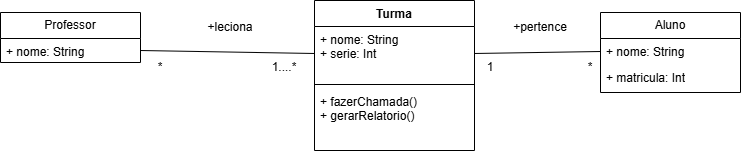

The diagram above was exported from draw.io. Its source (the exported page's mxGraphModel, read from the mxfile embedded in the PNG):
<mxGraphModel dx="1434" dy="780" grid="1" gridSize="10" guides="1" tooltips="1" connect="1" arrows="1" fold="1" page="1" pageScale="1" pageWidth="827" pageHeight="1169" math="0" shadow="0">
  <root>
    <mxCell id="0" />
    <mxCell id="1" parent="0" />
    <mxCell id="TYw_eGsw3Adaz18dS2RH-24" value="Professor" style="swimlane;fontStyle=0;childLayout=stackLayout;horizontal=1;startSize=26;fillColor=none;horizontalStack=0;resizeParent=1;resizeParentMax=0;resizeLast=0;collapsible=1;marginBottom=0;whiteSpace=wrap;html=1;" parent="1" vertex="1">
      <mxGeometry x="20" y="170" width="140" height="50" as="geometry" />
    </mxCell>
    <mxCell id="TYw_eGsw3Adaz18dS2RH-25" value="+ nome: String" style="text;strokeColor=none;fillColor=none;align=left;verticalAlign=top;spacingLeft=4;spacingRight=4;overflow=hidden;rotatable=0;points=[[0,0.5],[1,0.5]];portConstraint=eastwest;whiteSpace=wrap;html=1;" parent="TYw_eGsw3Adaz18dS2RH-24" vertex="1">
      <mxGeometry y="26" width="140" height="24" as="geometry" />
    </mxCell>
    <mxCell id="TYw_eGsw3Adaz18dS2RH-28" value="Turma" style="swimlane;fontStyle=1;align=center;verticalAlign=top;childLayout=stackLayout;horizontal=1;startSize=26;horizontalStack=0;resizeParent=1;resizeParentMax=0;resizeLast=0;collapsible=1;marginBottom=0;whiteSpace=wrap;html=1;" parent="1" vertex="1">
      <mxGeometry x="334" y="158" width="160" height="150" as="geometry" />
    </mxCell>
    <mxCell id="TYw_eGsw3Adaz18dS2RH-29" value="+ nome: String&lt;div&gt;+ serie: Int&lt;/div&gt;" style="text;strokeColor=none;fillColor=none;align=left;verticalAlign=top;spacingLeft=4;spacingRight=4;overflow=hidden;rotatable=0;points=[[0,0.5],[1,0.5]];portConstraint=eastwest;whiteSpace=wrap;html=1;" parent="TYw_eGsw3Adaz18dS2RH-28" vertex="1">
      <mxGeometry y="26" width="160" height="54" as="geometry" />
    </mxCell>
    <mxCell id="TYw_eGsw3Adaz18dS2RH-30" value="" style="line;strokeWidth=1;fillColor=none;align=left;verticalAlign=middle;spacingTop=-1;spacingLeft=3;spacingRight=3;rotatable=0;labelPosition=right;points=[];portConstraint=eastwest;strokeColor=inherit;" parent="TYw_eGsw3Adaz18dS2RH-28" vertex="1">
      <mxGeometry y="80" width="160" height="8" as="geometry" />
    </mxCell>
    <mxCell id="TYw_eGsw3Adaz18dS2RH-31" value="+ fazerChamada()&lt;div&gt;+ gerarRelatorio()&lt;/div&gt;" style="text;strokeColor=none;fillColor=none;align=left;verticalAlign=top;spacingLeft=4;spacingRight=4;overflow=hidden;rotatable=0;points=[[0,0.5],[1,0.5]];portConstraint=eastwest;whiteSpace=wrap;html=1;" parent="TYw_eGsw3Adaz18dS2RH-28" vertex="1">
      <mxGeometry y="88" width="160" height="62" as="geometry" />
    </mxCell>
    <mxCell id="TYw_eGsw3Adaz18dS2RH-32" value="Aluno" style="swimlane;fontStyle=0;childLayout=stackLayout;horizontal=1;startSize=26;fillColor=none;horizontalStack=0;resizeParent=1;resizeParentMax=0;resizeLast=0;collapsible=1;marginBottom=0;whiteSpace=wrap;html=1;" parent="1" vertex="1">
      <mxGeometry x="620" y="170" width="140" height="80" as="geometry" />
    </mxCell>
    <mxCell id="TYw_eGsw3Adaz18dS2RH-33" value="+ nome: String" style="text;strokeColor=none;fillColor=none;align=left;verticalAlign=top;spacingLeft=4;spacingRight=4;overflow=hidden;rotatable=0;points=[[0,0.5],[1,0.5]];portConstraint=eastwest;whiteSpace=wrap;html=1;" parent="TYw_eGsw3Adaz18dS2RH-32" vertex="1">
      <mxGeometry y="26" width="140" height="26" as="geometry" />
    </mxCell>
    <mxCell id="TYw_eGsw3Adaz18dS2RH-34" value="+ matricula: Int" style="text;strokeColor=none;fillColor=none;align=left;verticalAlign=top;spacingLeft=4;spacingRight=4;overflow=hidden;rotatable=0;points=[[0,0.5],[1,0.5]];portConstraint=eastwest;whiteSpace=wrap;html=1;" parent="TYw_eGsw3Adaz18dS2RH-32" vertex="1">
      <mxGeometry y="52" width="140" height="28" as="geometry" />
    </mxCell>
    <mxCell id="TYw_eGsw3Adaz18dS2RH-37" value="" style="endArrow=none;html=1;rounded=0;entryX=0;entryY=0.5;entryDx=0;entryDy=0;exitX=1;exitY=0.5;exitDx=0;exitDy=0;" parent="1" source="TYw_eGsw3Adaz18dS2RH-25" target="TYw_eGsw3Adaz18dS2RH-29" edge="1">
      <mxGeometry width="50" height="50" relative="1" as="geometry">
        <mxPoint x="250" y="190" as="sourcePoint" />
        <mxPoint x="390" y="160" as="targetPoint" />
      </mxGeometry>
    </mxCell>
    <mxCell id="TYw_eGsw3Adaz18dS2RH-38" value="+leciona" style="text;html=1;align=center;verticalAlign=middle;whiteSpace=wrap;rounded=0;" parent="1" vertex="1">
      <mxGeometry x="220" y="170" width="60" height="30" as="geometry" />
    </mxCell>
    <mxCell id="TYw_eGsw3Adaz18dS2RH-39" value="" style="endArrow=none;html=1;rounded=0;exitX=1;exitY=0.5;exitDx=0;exitDy=0;entryX=0;entryY=0.5;entryDx=0;entryDy=0;" parent="1" source="TYw_eGsw3Adaz18dS2RH-29" target="TYw_eGsw3Adaz18dS2RH-33" edge="1">
      <mxGeometry width="50" height="50" relative="1" as="geometry">
        <mxPoint x="520" y="230" as="sourcePoint" />
        <mxPoint x="570" y="180" as="targetPoint" />
      </mxGeometry>
    </mxCell>
    <mxCell id="TYw_eGsw3Adaz18dS2RH-40" value="+pertence" style="text;html=1;align=center;verticalAlign=middle;whiteSpace=wrap;rounded=0;" parent="1" vertex="1">
      <mxGeometry x="530" y="170" width="60" height="30" as="geometry" />
    </mxCell>
    <mxCell id="TYw_eGsw3Adaz18dS2RH-41" value="*" style="text;html=1;align=center;verticalAlign=middle;whiteSpace=wrap;rounded=0;" parent="1" vertex="1">
      <mxGeometry x="580" y="210" width="60" height="30" as="geometry" />
    </mxCell>
    <mxCell id="TYw_eGsw3Adaz18dS2RH-42" value="1" style="text;html=1;align=center;verticalAlign=middle;whiteSpace=wrap;rounded=0;" parent="1" vertex="1">
      <mxGeometry x="480" y="210" width="60" height="30" as="geometry" />
    </mxCell>
    <mxCell id="TYw_eGsw3Adaz18dS2RH-43" value="1....*" style="text;html=1;align=center;verticalAlign=middle;whiteSpace=wrap;rounded=0;" parent="1" vertex="1">
      <mxGeometry x="274" y="210" width="60" height="30" as="geometry" />
    </mxCell>
    <mxCell id="TYw_eGsw3Adaz18dS2RH-44" value="*" style="text;html=1;align=center;verticalAlign=middle;whiteSpace=wrap;rounded=0;" parent="1" vertex="1">
      <mxGeometry x="150" y="210" width="60" height="30" as="geometry" />
    </mxCell>
  </root>
</mxGraphModel>